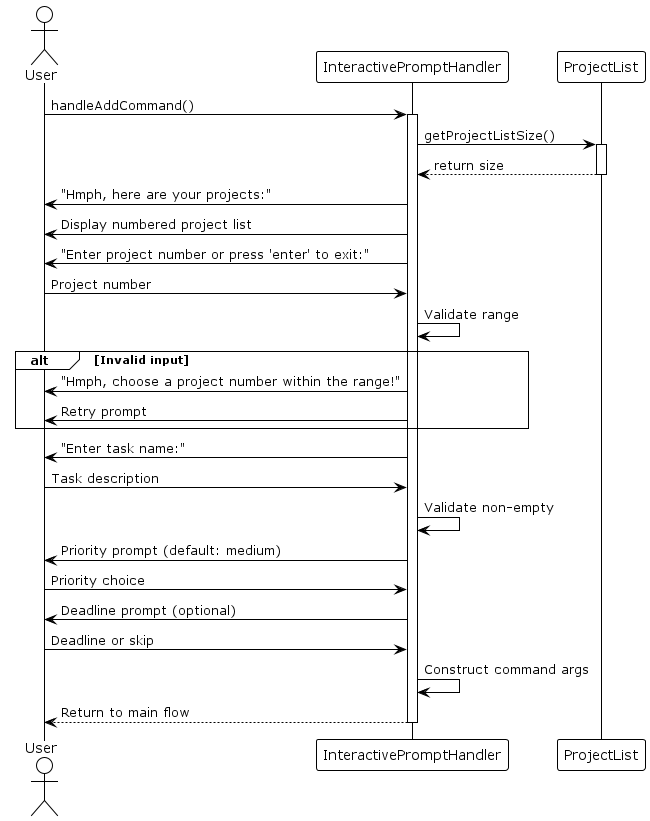

The diagram above was rendered by PlantUML. Its source (embedded in the PNG):
@startuml Add Command Sequence Diagram
!theme plain
skinparam classAttributeIconSize 0
hide stereotype

actor User
participant InteractivePromptHandler
participant ProjectList

User -> InteractivePromptHandler: handleAddCommand()
activate InteractivePromptHandler
InteractivePromptHandler -> ProjectList: getProjectListSize()
activate ProjectList
ProjectList --> InteractivePromptHandler: return size
deactivate ProjectList
InteractivePromptHandler -> User: "Hmph, here are your projects:"
InteractivePromptHandler -> User: Display numbered project list
InteractivePromptHandler -> User: "Enter project number or press 'enter' to exit:"

User -> InteractivePromptHandler: Project number
InteractivePromptHandler -> InteractivePromptHandler: Validate range
alt Invalid input
    InteractivePromptHandler -> User: "Hmph, choose a project number within the range!"
    InteractivePromptHandler -> User: Retry prompt
end

InteractivePromptHandler -> User: "Enter task name:"
User -> InteractivePromptHandler: Task description
InteractivePromptHandler -> InteractivePromptHandler: Validate non-empty
InteractivePromptHandler -> User: Priority prompt (default: medium)
User -> InteractivePromptHandler: Priority choice
InteractivePromptHandler -> User: Deadline prompt (optional)
User -> InteractivePromptHandler: Deadline or skip
InteractivePromptHandler -> InteractivePromptHandler: Construct command args
InteractivePromptHandler --> User: Return to main flow
deactivate InteractivePromptHandler

@enduml